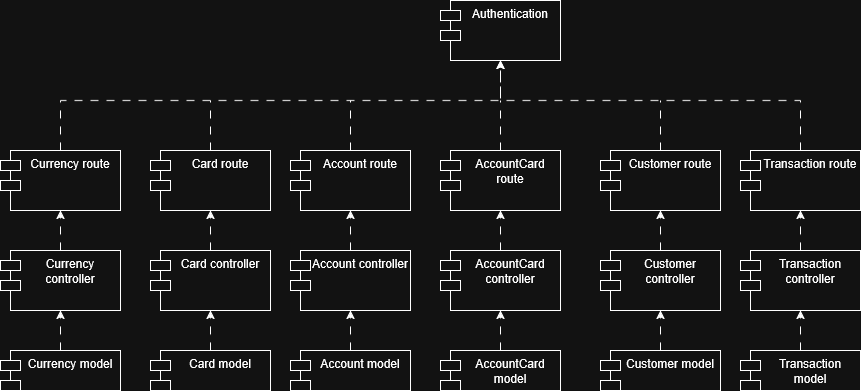

The diagram above was exported from draw.io. Its source (the exported page's mxGraphModel, read from the mxfile embedded in the PNG):
<mxGraphModel dx="1880" dy="1663" grid="1" gridSize="10" guides="1" tooltips="1" connect="1" arrows="1" fold="1" page="1" pageScale="1" pageWidth="850" pageHeight="1100" math="0" shadow="0">
  <root>
    <mxCell id="0" />
    <mxCell id="1" parent="0" />
    <mxCell id="3UXVAPyjF9c8D7I_DWxh-2" parent="1" style="shape=module;align=left;spacingLeft=20;align=center;verticalAlign=top;whiteSpace=wrap;html=1;" value="Card route" vertex="1">
      <mxGeometry height="60" width="120" x="140" y="130" as="geometry" />
    </mxCell>
    <mxCell id="3UXVAPyjF9c8D7I_DWxh-5" edge="1" parent="1" source="3UXVAPyjF9c8D7I_DWxh-3" style="edgeStyle=orthogonalEdgeStyle;rounded=0;orthogonalLoop=1;jettySize=auto;html=1;entryX=0.5;entryY=1;entryDx=0;entryDy=0;dashed=1;dashPattern=8 8;" target="3UXVAPyjF9c8D7I_DWxh-2">
      <mxGeometry relative="1" as="geometry" />
    </mxCell>
    <mxCell id="3UXVAPyjF9c8D7I_DWxh-3" parent="1" style="shape=module;align=left;spacingLeft=20;align=center;verticalAlign=top;whiteSpace=wrap;html=1;" value="Card controller" vertex="1">
      <mxGeometry height="60" width="120" x="140" y="230" as="geometry" />
    </mxCell>
    <mxCell id="3UXVAPyjF9c8D7I_DWxh-6" edge="1" parent="1" source="3UXVAPyjF9c8D7I_DWxh-4" style="edgeStyle=orthogonalEdgeStyle;rounded=0;orthogonalLoop=1;jettySize=auto;html=1;entryX=0.5;entryY=1;entryDx=0;entryDy=0;dashed=1;dashPattern=8 8;" target="3UXVAPyjF9c8D7I_DWxh-3">
      <mxGeometry relative="1" as="geometry">
        <mxPoint x="200" y="310" as="targetPoint" />
      </mxGeometry>
    </mxCell>
    <mxCell id="3UXVAPyjF9c8D7I_DWxh-4" parent="1" style="shape=module;align=left;spacingLeft=20;align=center;verticalAlign=top;whiteSpace=wrap;html=1;" value="Card model" vertex="1">
      <mxGeometry height="40" width="120" x="140" y="330" as="geometry" />
    </mxCell>
    <mxCell id="3UXVAPyjF9c8D7I_DWxh-7" parent="1" style="shape=module;align=left;spacingLeft=20;align=center;verticalAlign=top;whiteSpace=wrap;html=1;" value="Authentication" vertex="1">
      <mxGeometry height="60" width="120" x="430" y="-20" as="geometry" />
    </mxCell>
    <mxCell id="3UXVAPyjF9c8D7I_DWxh-8" parent="1" style="shape=module;align=left;spacingLeft=20;align=center;verticalAlign=top;whiteSpace=wrap;html=1;" value="Account route" vertex="1">
      <mxGeometry height="60" width="120" x="280" y="130" as="geometry" />
    </mxCell>
    <mxCell id="3UXVAPyjF9c8D7I_DWxh-9" edge="1" parent="1" source="3UXVAPyjF9c8D7I_DWxh-10" style="edgeStyle=orthogonalEdgeStyle;rounded=0;orthogonalLoop=1;jettySize=auto;html=1;entryX=0.5;entryY=1;entryDx=0;entryDy=0;dashed=1;dashPattern=8 8;" target="3UXVAPyjF9c8D7I_DWxh-8">
      <mxGeometry relative="1" as="geometry" />
    </mxCell>
    <mxCell id="3UXVAPyjF9c8D7I_DWxh-10" parent="1" style="shape=module;align=left;spacingLeft=20;align=center;verticalAlign=top;whiteSpace=wrap;html=1;" value="Account controller" vertex="1">
      <mxGeometry height="60" width="120" x="280" y="230" as="geometry" />
    </mxCell>
    <mxCell id="3UXVAPyjF9c8D7I_DWxh-11" edge="1" parent="1" source="3UXVAPyjF9c8D7I_DWxh-12" style="edgeStyle=orthogonalEdgeStyle;rounded=0;orthogonalLoop=1;jettySize=auto;html=1;entryX=0.5;entryY=1;entryDx=0;entryDy=0;dashed=1;dashPattern=8 8;" target="3UXVAPyjF9c8D7I_DWxh-10">
      <mxGeometry relative="1" as="geometry">
        <mxPoint x="340" y="310" as="targetPoint" />
      </mxGeometry>
    </mxCell>
    <mxCell id="3UXVAPyjF9c8D7I_DWxh-12" parent="1" style="shape=module;align=left;spacingLeft=20;align=center;verticalAlign=top;whiteSpace=wrap;html=1;" value="Account model" vertex="1">
      <mxGeometry height="40" width="120" x="280" y="330" as="geometry" />
    </mxCell>
    <mxCell id="3UXVAPyjF9c8D7I_DWxh-13" parent="1" style="shape=module;align=left;spacingLeft=20;align=center;verticalAlign=top;whiteSpace=wrap;html=1;" value="AccountCard route" vertex="1">
      <mxGeometry height="60" width="120" x="430" y="130" as="geometry" />
    </mxCell>
    <mxCell id="3UXVAPyjF9c8D7I_DWxh-14" edge="1" parent="1" source="3UXVAPyjF9c8D7I_DWxh-15" style="edgeStyle=orthogonalEdgeStyle;rounded=0;orthogonalLoop=1;jettySize=auto;html=1;entryX=0.5;entryY=1;entryDx=0;entryDy=0;dashed=1;dashPattern=8 8;" target="3UXVAPyjF9c8D7I_DWxh-13">
      <mxGeometry relative="1" as="geometry" />
    </mxCell>
    <mxCell id="3UXVAPyjF9c8D7I_DWxh-15" parent="1" style="shape=module;align=left;spacingLeft=20;align=center;verticalAlign=top;whiteSpace=wrap;html=1;" value="AccountCard controller" vertex="1">
      <mxGeometry height="60" width="120" x="430" y="230" as="geometry" />
    </mxCell>
    <mxCell id="3UXVAPyjF9c8D7I_DWxh-16" edge="1" parent="1" source="3UXVAPyjF9c8D7I_DWxh-17" style="edgeStyle=orthogonalEdgeStyle;rounded=0;orthogonalLoop=1;jettySize=auto;html=1;entryX=0.5;entryY=1;entryDx=0;entryDy=0;dashed=1;dashPattern=8 8;" target="3UXVAPyjF9c8D7I_DWxh-15">
      <mxGeometry relative="1" as="geometry">
        <mxPoint x="490" y="310" as="targetPoint" />
      </mxGeometry>
    </mxCell>
    <mxCell id="3UXVAPyjF9c8D7I_DWxh-17" parent="1" style="shape=module;align=left;spacingLeft=20;align=center;verticalAlign=top;whiteSpace=wrap;html=1;" value="AccountCard model" vertex="1">
      <mxGeometry height="40" width="120" x="430" y="330" as="geometry" />
    </mxCell>
    <mxCell id="3UXVAPyjF9c8D7I_DWxh-40" edge="1" parent="1" source="3UXVAPyjF9c8D7I_DWxh-18" style="edgeStyle=orthogonalEdgeStyle;rounded=0;orthogonalLoop=1;jettySize=auto;html=1;endArrow=none;endFill=0;dashed=1;dashPattern=8 8;">
      <mxGeometry relative="1" as="geometry">
        <mxPoint x="650" y="80" as="targetPoint" />
      </mxGeometry>
    </mxCell>
    <mxCell id="3UXVAPyjF9c8D7I_DWxh-18" parent="1" style="shape=module;align=left;spacingLeft=20;align=center;verticalAlign=top;whiteSpace=wrap;html=1;" value="Customer route" vertex="1">
      <mxGeometry height="60" width="120" x="590" y="130" as="geometry" />
    </mxCell>
    <mxCell id="3UXVAPyjF9c8D7I_DWxh-19" edge="1" parent="1" source="3UXVAPyjF9c8D7I_DWxh-20" style="edgeStyle=orthogonalEdgeStyle;rounded=0;orthogonalLoop=1;jettySize=auto;html=1;entryX=0.5;entryY=1;entryDx=0;entryDy=0;dashed=1;dashPattern=8 8;" target="3UXVAPyjF9c8D7I_DWxh-18">
      <mxGeometry relative="1" as="geometry" />
    </mxCell>
    <mxCell id="3UXVAPyjF9c8D7I_DWxh-20" parent="1" style="shape=module;align=left;spacingLeft=20;align=center;verticalAlign=top;whiteSpace=wrap;html=1;" value="Customer controller" vertex="1">
      <mxGeometry height="60" width="120" x="590" y="230" as="geometry" />
    </mxCell>
    <mxCell id="3UXVAPyjF9c8D7I_DWxh-21" edge="1" parent="1" source="3UXVAPyjF9c8D7I_DWxh-22" style="edgeStyle=orthogonalEdgeStyle;rounded=0;orthogonalLoop=1;jettySize=auto;html=1;entryX=0.5;entryY=1;entryDx=0;entryDy=0;dashed=1;dashPattern=8 8;" target="3UXVAPyjF9c8D7I_DWxh-20">
      <mxGeometry relative="1" as="geometry">
        <mxPoint x="650" y="310" as="targetPoint" />
      </mxGeometry>
    </mxCell>
    <mxCell id="3UXVAPyjF9c8D7I_DWxh-22" parent="1" style="shape=module;align=left;spacingLeft=20;align=center;verticalAlign=top;whiteSpace=wrap;html=1;" value="Customer&amp;nbsp;model" vertex="1">
      <mxGeometry height="40" width="120" x="590" y="330" as="geometry" />
    </mxCell>
    <mxCell id="3UXVAPyjF9c8D7I_DWxh-32" edge="1" parent="1" source="3UXVAPyjF9c8D7I_DWxh-23" style="edgeStyle=orthogonalEdgeStyle;rounded=0;orthogonalLoop=1;jettySize=auto;html=1;dashed=1;dashPattern=8 8;">
      <mxGeometry relative="1" as="geometry">
        <Array as="points">
          <mxPoint x="790" y="80" />
          <mxPoint x="490" y="80" />
        </Array>
        <mxPoint x="490" y="40" as="targetPoint" />
      </mxGeometry>
    </mxCell>
    <mxCell id="3UXVAPyjF9c8D7I_DWxh-23" parent="1" style="shape=module;align=left;spacingLeft=20;align=center;verticalAlign=top;whiteSpace=wrap;html=1;" value="Transaction route" vertex="1">
      <mxGeometry height="60" width="120" x="730" y="130" as="geometry" />
    </mxCell>
    <mxCell id="3UXVAPyjF9c8D7I_DWxh-24" edge="1" parent="1" source="3UXVAPyjF9c8D7I_DWxh-25" style="edgeStyle=orthogonalEdgeStyle;rounded=0;orthogonalLoop=1;jettySize=auto;html=1;entryX=0.5;entryY=1;entryDx=0;entryDy=0;dashed=1;dashPattern=8 8;" target="3UXVAPyjF9c8D7I_DWxh-23">
      <mxGeometry relative="1" as="geometry" />
    </mxCell>
    <mxCell id="3UXVAPyjF9c8D7I_DWxh-25" parent="1" style="shape=module;align=left;spacingLeft=20;align=center;verticalAlign=top;whiteSpace=wrap;html=1;" value="Transaction controller" vertex="1">
      <mxGeometry height="60" width="120" x="730" y="230" as="geometry" />
    </mxCell>
    <mxCell id="3UXVAPyjF9c8D7I_DWxh-26" edge="1" parent="1" source="3UXVAPyjF9c8D7I_DWxh-27" style="edgeStyle=orthogonalEdgeStyle;rounded=0;orthogonalLoop=1;jettySize=auto;html=1;entryX=0.5;entryY=1;entryDx=0;entryDy=0;dashed=1;dashPattern=8 8;" target="3UXVAPyjF9c8D7I_DWxh-25">
      <mxGeometry relative="1" as="geometry">
        <mxPoint x="790" y="310" as="targetPoint" />
      </mxGeometry>
    </mxCell>
    <mxCell id="3UXVAPyjF9c8D7I_DWxh-27" parent="1" style="shape=module;align=left;spacingLeft=20;align=center;verticalAlign=top;whiteSpace=wrap;html=1;" value="Transaction model" vertex="1">
      <mxGeometry height="40" width="120" x="730" y="330" as="geometry" />
    </mxCell>
    <mxCell id="3UXVAPyjF9c8D7I_DWxh-39" edge="1" parent="1" source="3UXVAPyjF9c8D7I_DWxh-33" style="edgeStyle=orthogonalEdgeStyle;rounded=0;orthogonalLoop=1;jettySize=auto;html=1;entryX=0.5;entryY=1;entryDx=0;entryDy=0;dashed=1;dashPattern=8 8;" target="3UXVAPyjF9c8D7I_DWxh-7">
      <mxGeometry relative="1" as="geometry">
        <Array as="points">
          <mxPoint x="50" y="80" />
          <mxPoint x="490" y="80" />
        </Array>
      </mxGeometry>
    </mxCell>
    <mxCell id="3UXVAPyjF9c8D7I_DWxh-33" parent="1" style="shape=module;align=left;spacingLeft=20;align=center;verticalAlign=top;whiteSpace=wrap;html=1;" value="Currency route" vertex="1">
      <mxGeometry height="60" width="120" x="-10" y="130" as="geometry" />
    </mxCell>
    <mxCell id="3UXVAPyjF9c8D7I_DWxh-34" edge="1" parent="1" source="3UXVAPyjF9c8D7I_DWxh-35" style="edgeStyle=orthogonalEdgeStyle;rounded=0;orthogonalLoop=1;jettySize=auto;html=1;entryX=0.5;entryY=1;entryDx=0;entryDy=0;dashed=1;dashPattern=8 8;" target="3UXVAPyjF9c8D7I_DWxh-33">
      <mxGeometry relative="1" as="geometry" />
    </mxCell>
    <mxCell id="3UXVAPyjF9c8D7I_DWxh-35" parent="1" style="shape=module;align=left;spacingLeft=20;align=center;verticalAlign=top;whiteSpace=wrap;html=1;" value="Currency controller" vertex="1">
      <mxGeometry height="60" width="120" x="-10" y="230" as="geometry" />
    </mxCell>
    <mxCell id="3UXVAPyjF9c8D7I_DWxh-36" edge="1" parent="1" source="3UXVAPyjF9c8D7I_DWxh-37" style="edgeStyle=orthogonalEdgeStyle;rounded=0;orthogonalLoop=1;jettySize=auto;html=1;entryX=0.5;entryY=1;entryDx=0;entryDy=0;dashed=1;dashPattern=8 8;" target="3UXVAPyjF9c8D7I_DWxh-35">
      <mxGeometry relative="1" as="geometry">
        <mxPoint x="50" y="310" as="targetPoint" />
      </mxGeometry>
    </mxCell>
    <mxCell id="3UXVAPyjF9c8D7I_DWxh-37" parent="1" style="shape=module;align=left;spacingLeft=20;align=center;verticalAlign=top;whiteSpace=wrap;html=1;" value="Currency model" vertex="1">
      <mxGeometry height="40" width="120" x="-10" y="330" as="geometry" />
    </mxCell>
    <mxCell id="3UXVAPyjF9c8D7I_DWxh-42" edge="1" parent="1" source="3UXVAPyjF9c8D7I_DWxh-13" style="edgeStyle=orthogonalEdgeStyle;rounded=0;orthogonalLoop=1;jettySize=auto;html=1;endArrow=none;endFill=0;dashed=1;dashPattern=8 8;exitX=0.5;exitY=0;exitDx=0;exitDy=0;">
      <mxGeometry relative="1" as="geometry">
        <mxPoint x="480" y="160" as="sourcePoint" />
        <mxPoint x="490" y="80" as="targetPoint" />
      </mxGeometry>
    </mxCell>
    <mxCell id="3UXVAPyjF9c8D7I_DWxh-43" edge="1" parent="1" source="3UXVAPyjF9c8D7I_DWxh-8" style="edgeStyle=orthogonalEdgeStyle;rounded=0;orthogonalLoop=1;jettySize=auto;html=1;endArrow=none;endFill=0;dashed=1;dashPattern=8 8;exitX=0.5;exitY=0;exitDx=0;exitDy=0;">
      <mxGeometry relative="1" as="geometry">
        <mxPoint x="330" y="140" as="sourcePoint" />
        <mxPoint x="340" y="80" as="targetPoint" />
      </mxGeometry>
    </mxCell>
    <mxCell id="3UXVAPyjF9c8D7I_DWxh-44" edge="1" parent="1" source="3UXVAPyjF9c8D7I_DWxh-2" style="edgeStyle=orthogonalEdgeStyle;rounded=0;orthogonalLoop=1;jettySize=auto;html=1;endArrow=none;endFill=0;dashed=1;dashPattern=8 8;exitX=0.5;exitY=0;exitDx=0;exitDy=0;">
      <mxGeometry relative="1" as="geometry">
        <mxPoint x="190" y="150" as="sourcePoint" />
        <mxPoint x="200" y="80" as="targetPoint" />
      </mxGeometry>
    </mxCell>
  </root>
</mxGraphModel>